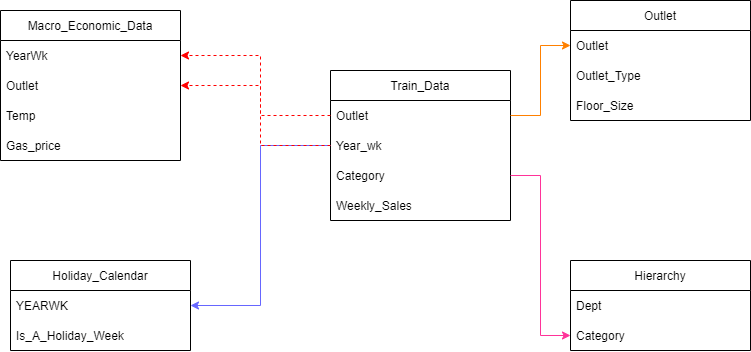

The diagram above was exported from draw.io. Its source (the exported page's mxGraphModel, read from the mxfile embedded in the PNG):
<mxGraphModel dx="419" dy="662" grid="1" gridSize="10" guides="1" tooltips="1" connect="1" arrows="1" fold="1" page="1" pageScale="1" pageWidth="850" pageHeight="1100" math="0" shadow="0" extFonts="Permanent Marker^https://fonts.googleapis.com/css?family=Permanent+Marker">
  <root>
    <mxCell id="0" />
    <mxCell id="1" parent="0" />
    <object label="Macro_Economic_Data" Gas_price="" id="PEPzc-A0r9CE2ni73IlE-22">
      <mxCell style="swimlane;fontStyle=0;childLayout=stackLayout;horizontal=1;startSize=30;horizontalStack=0;resizeParent=1;resizeParentMax=0;resizeLast=0;collapsible=1;marginBottom=0;" vertex="1" parent="1">
        <mxGeometry x="940" y="120" width="180" height="150" as="geometry" />
      </mxCell>
    </object>
    <mxCell id="PEPzc-A0r9CE2ni73IlE-23" value="YearWk" style="text;strokeColor=none;fillColor=none;align=left;verticalAlign=middle;spacingLeft=4;spacingRight=4;overflow=hidden;points=[[0,0.5],[1,0.5]];portConstraint=eastwest;rotatable=0;" vertex="1" parent="PEPzc-A0r9CE2ni73IlE-22">
      <mxGeometry y="30" width="180" height="30" as="geometry" />
    </mxCell>
    <mxCell id="PEPzc-A0r9CE2ni73IlE-24" value="Outlet" style="text;strokeColor=none;fillColor=none;align=left;verticalAlign=middle;spacingLeft=4;spacingRight=4;overflow=hidden;points=[[0,0.5],[1,0.5]];portConstraint=eastwest;rotatable=0;" vertex="1" parent="PEPzc-A0r9CE2ni73IlE-22">
      <mxGeometry y="60" width="180" height="30" as="geometry" />
    </mxCell>
    <mxCell id="PEPzc-A0r9CE2ni73IlE-25" value="Temp" style="text;strokeColor=none;fillColor=none;align=left;verticalAlign=middle;spacingLeft=4;spacingRight=4;overflow=hidden;points=[[0,0.5],[1,0.5]];portConstraint=eastwest;rotatable=0;" vertex="1" parent="PEPzc-A0r9CE2ni73IlE-22">
      <mxGeometry y="90" width="180" height="30" as="geometry" />
    </mxCell>
    <mxCell id="PEPzc-A0r9CE2ni73IlE-26" value="Gas_price" style="text;strokeColor=none;fillColor=none;align=left;verticalAlign=middle;spacingLeft=4;spacingRight=4;overflow=hidden;points=[[0,0.5],[1,0.5]];portConstraint=eastwest;rotatable=0;" vertex="1" parent="PEPzc-A0r9CE2ni73IlE-22">
      <mxGeometry y="120" width="180" height="30" as="geometry" />
    </mxCell>
    <object label="Outlet" Gas_price="" id="PEPzc-A0r9CE2ni73IlE-27">
      <mxCell style="swimlane;fontStyle=0;childLayout=stackLayout;horizontal=1;startSize=30;horizontalStack=0;resizeParent=1;resizeParentMax=0;resizeLast=0;collapsible=1;marginBottom=0;" vertex="1" parent="1">
        <mxGeometry x="1510" y="110" width="180" height="120" as="geometry" />
      </mxCell>
    </object>
    <mxCell id="PEPzc-A0r9CE2ni73IlE-28" value="Outlet" style="text;strokeColor=none;fillColor=none;align=left;verticalAlign=middle;spacingLeft=4;spacingRight=4;overflow=hidden;points=[[0,0.5],[1,0.5]];portConstraint=eastwest;rotatable=0;" vertex="1" parent="PEPzc-A0r9CE2ni73IlE-27">
      <mxGeometry y="30" width="180" height="30" as="geometry" />
    </mxCell>
    <mxCell id="PEPzc-A0r9CE2ni73IlE-29" value="Outlet_Type" style="text;strokeColor=none;fillColor=none;align=left;verticalAlign=middle;spacingLeft=4;spacingRight=4;overflow=hidden;points=[[0,0.5],[1,0.5]];portConstraint=eastwest;rotatable=0;" vertex="1" parent="PEPzc-A0r9CE2ni73IlE-27">
      <mxGeometry y="60" width="180" height="30" as="geometry" />
    </mxCell>
    <mxCell id="PEPzc-A0r9CE2ni73IlE-30" value="Floor_Size" style="text;strokeColor=none;fillColor=none;align=left;verticalAlign=middle;spacingLeft=4;spacingRight=4;overflow=hidden;points=[[0,0.5],[1,0.5]];portConstraint=eastwest;rotatable=0;" vertex="1" parent="PEPzc-A0r9CE2ni73IlE-27">
      <mxGeometry y="90" width="180" height="30" as="geometry" />
    </mxCell>
    <object label="Holiday_Calendar" Gas_price="" id="PEPzc-A0r9CE2ni73IlE-32">
      <mxCell style="swimlane;fontStyle=0;childLayout=stackLayout;horizontal=1;startSize=30;horizontalStack=0;resizeParent=1;resizeParentMax=0;resizeLast=0;collapsible=1;marginBottom=0;" vertex="1" parent="1">
        <mxGeometry x="950" y="370" width="180" height="90" as="geometry" />
      </mxCell>
    </object>
    <mxCell id="PEPzc-A0r9CE2ni73IlE-33" value="YEARWK" style="text;strokeColor=none;fillColor=none;align=left;verticalAlign=middle;spacingLeft=4;spacingRight=4;overflow=hidden;points=[[0,0.5],[1,0.5]];portConstraint=eastwest;rotatable=0;" vertex="1" parent="PEPzc-A0r9CE2ni73IlE-32">
      <mxGeometry y="30" width="180" height="30" as="geometry" />
    </mxCell>
    <mxCell id="PEPzc-A0r9CE2ni73IlE-34" value="Is_A_Holiday_Week" style="text;strokeColor=none;fillColor=none;align=left;verticalAlign=middle;spacingLeft=4;spacingRight=4;overflow=hidden;points=[[0,0.5],[1,0.5]];portConstraint=eastwest;rotatable=0;" vertex="1" parent="PEPzc-A0r9CE2ni73IlE-32">
      <mxGeometry y="60" width="180" height="30" as="geometry" />
    </mxCell>
    <object label="Hierarchy" Gas_price="" id="PEPzc-A0r9CE2ni73IlE-36">
      <mxCell style="swimlane;fontStyle=0;childLayout=stackLayout;horizontal=1;startSize=30;horizontalStack=0;resizeParent=1;resizeParentMax=0;resizeLast=0;collapsible=1;marginBottom=0;" vertex="1" parent="1">
        <mxGeometry x="1510" y="370" width="180" height="90" as="geometry" />
      </mxCell>
    </object>
    <mxCell id="PEPzc-A0r9CE2ni73IlE-37" value="Dept " style="text;strokeColor=none;fillColor=none;align=left;verticalAlign=middle;spacingLeft=4;spacingRight=4;overflow=hidden;points=[[0,0.5],[1,0.5]];portConstraint=eastwest;rotatable=0;" vertex="1" parent="PEPzc-A0r9CE2ni73IlE-36">
      <mxGeometry y="30" width="180" height="30" as="geometry" />
    </mxCell>
    <mxCell id="PEPzc-A0r9CE2ni73IlE-38" value="Category" style="text;strokeColor=none;fillColor=none;align=left;verticalAlign=middle;spacingLeft=4;spacingRight=4;overflow=hidden;points=[[0,0.5],[1,0.5]];portConstraint=eastwest;rotatable=0;" vertex="1" parent="PEPzc-A0r9CE2ni73IlE-36">
      <mxGeometry y="60" width="180" height="30" as="geometry" />
    </mxCell>
    <object label="Train_Data" Gas_price="" id="PEPzc-A0r9CE2ni73IlE-39">
      <mxCell style="swimlane;fontStyle=0;childLayout=stackLayout;horizontal=1;startSize=30;horizontalStack=0;resizeParent=1;resizeParentMax=0;resizeLast=0;collapsible=1;marginBottom=0;" vertex="1" parent="1">
        <mxGeometry x="1270" y="180" width="180" height="150" as="geometry" />
      </mxCell>
    </object>
    <mxCell id="PEPzc-A0r9CE2ni73IlE-40" value="Outlet" style="text;strokeColor=none;fillColor=none;align=left;verticalAlign=middle;spacingLeft=4;spacingRight=4;overflow=hidden;points=[[0,0.5],[1,0.5]];portConstraint=eastwest;rotatable=0;" vertex="1" parent="PEPzc-A0r9CE2ni73IlE-39">
      <mxGeometry y="30" width="180" height="30" as="geometry" />
    </mxCell>
    <mxCell id="PEPzc-A0r9CE2ni73IlE-42" value="Year_wk" style="text;strokeColor=none;fillColor=none;align=left;verticalAlign=middle;spacingLeft=4;spacingRight=4;overflow=hidden;points=[[0,0.5],[1,0.5]];portConstraint=eastwest;rotatable=0;" vertex="1" parent="PEPzc-A0r9CE2ni73IlE-39">
      <mxGeometry y="60" width="180" height="30" as="geometry" />
    </mxCell>
    <mxCell id="PEPzc-A0r9CE2ni73IlE-41" value="Category" style="text;strokeColor=none;fillColor=none;align=left;verticalAlign=middle;spacingLeft=4;spacingRight=4;overflow=hidden;points=[[0,0.5],[1,0.5]];portConstraint=eastwest;rotatable=0;" vertex="1" parent="PEPzc-A0r9CE2ni73IlE-39">
      <mxGeometry y="90" width="180" height="30" as="geometry" />
    </mxCell>
    <mxCell id="PEPzc-A0r9CE2ni73IlE-43" value="Weekly_Sales" style="text;strokeColor=none;fillColor=none;align=left;verticalAlign=middle;spacingLeft=4;spacingRight=4;overflow=hidden;points=[[0,0.5],[1,0.5]];portConstraint=eastwest;rotatable=0;" vertex="1" parent="PEPzc-A0r9CE2ni73IlE-39">
      <mxGeometry y="120" width="180" height="30" as="geometry" />
    </mxCell>
    <mxCell id="PEPzc-A0r9CE2ni73IlE-44" style="edgeStyle=orthogonalEdgeStyle;rounded=0;orthogonalLoop=1;jettySize=auto;html=1;exitX=1;exitY=0.5;exitDx=0;exitDy=0;entryX=0;entryY=0.5;entryDx=0;entryDy=0;strokeColor=#FF8000;" edge="1" parent="1" source="PEPzc-A0r9CE2ni73IlE-40" target="PEPzc-A0r9CE2ni73IlE-28">
      <mxGeometry relative="1" as="geometry" />
    </mxCell>
    <mxCell id="PEPzc-A0r9CE2ni73IlE-45" style="edgeStyle=orthogonalEdgeStyle;rounded=0;orthogonalLoop=1;jettySize=auto;html=1;entryX=0;entryY=0.5;entryDx=0;entryDy=0;strokeColor=#FF3399;" edge="1" parent="1" source="PEPzc-A0r9CE2ni73IlE-41" target="PEPzc-A0r9CE2ni73IlE-38">
      <mxGeometry relative="1" as="geometry" />
    </mxCell>
    <mxCell id="PEPzc-A0r9CE2ni73IlE-46" style="edgeStyle=orthogonalEdgeStyle;rounded=0;orthogonalLoop=1;jettySize=auto;html=1;exitX=0;exitY=0.5;exitDx=0;exitDy=0;entryX=1;entryY=0.5;entryDx=0;entryDy=0;strokeColor=#6666FF;" edge="1" parent="1" source="PEPzc-A0r9CE2ni73IlE-42" target="PEPzc-A0r9CE2ni73IlE-33">
      <mxGeometry relative="1" as="geometry" />
    </mxCell>
    <mxCell id="PEPzc-A0r9CE2ni73IlE-47" style="edgeStyle=orthogonalEdgeStyle;rounded=0;orthogonalLoop=1;jettySize=auto;html=1;exitX=0;exitY=0.5;exitDx=0;exitDy=0;entryX=1;entryY=0.5;entryDx=0;entryDy=0;dashed=1;strokeColor=#FF0000;" edge="1" parent="1" source="PEPzc-A0r9CE2ni73IlE-42" target="PEPzc-A0r9CE2ni73IlE-23">
      <mxGeometry relative="1" as="geometry">
        <Array as="points">
          <mxPoint x="1200" y="255" />
          <mxPoint x="1200" y="165" />
        </Array>
      </mxGeometry>
    </mxCell>
    <mxCell id="PEPzc-A0r9CE2ni73IlE-48" style="edgeStyle=orthogonalEdgeStyle;rounded=0;orthogonalLoop=1;jettySize=auto;html=1;exitX=0;exitY=0.5;exitDx=0;exitDy=0;entryX=1;entryY=0.5;entryDx=0;entryDy=0;dashed=1;strokeColor=#FF0000;" edge="1" parent="1" source="PEPzc-A0r9CE2ni73IlE-40" target="PEPzc-A0r9CE2ni73IlE-24">
      <mxGeometry relative="1" as="geometry">
        <Array as="points">
          <mxPoint x="1200" y="225" />
          <mxPoint x="1200" y="195" />
        </Array>
      </mxGeometry>
    </mxCell>
  </root>
</mxGraphModel>